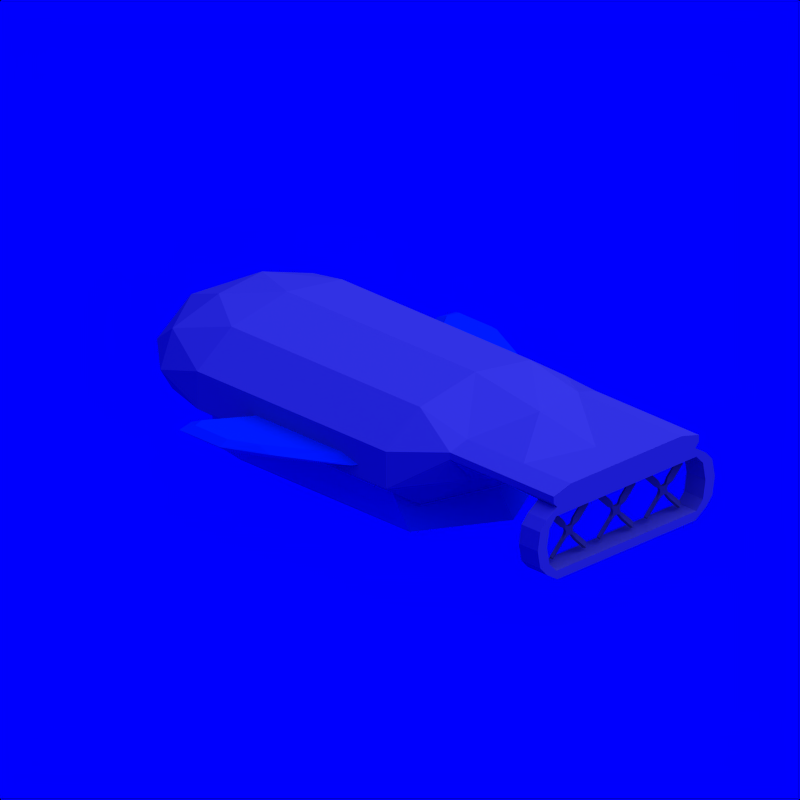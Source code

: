 # Source: Dirigible_1.blend  (saved by Blender 2.71.0; exported with 4.5.12 LTS)
import bpy
from mathutils import Matrix  # noqa: F401  (used for matrix-valued properties, if any)

bpy.ops.wm.read_factory_settings(use_empty=True)
scene = bpy.context.scene
scene.name = 'Scene'

# ---- collections
col_collection_1 = bpy.data.collections.new('Collection 1'); scene.collection.children.link(col_collection_1)
col_collection_2 = bpy.data.collections.new('Collection 2'); scene.collection.children.link(col_collection_2)
col_collection_2.hide_render = True
col_collection_2.hide_viewport = True

# ---- materials (node trees are filled in below, after node groups)
mat_grey = bpy.data.materials.new('Grey')
mat_grey.alpha_threshold = 0.0
mat_grey.diffuse_color = (0.5, 0.5, 0.5, 1.0)
mat_grey.roughness = 0.5
mat_grey.specular_intensity = 0.2
mat_grey.line_color = (0.0, 0.0, 0.0, 1.0)
mat_cc = bpy.data.materials.new('CC')
mat_cc.alpha_threshold = 0.0
mat_cc.diffuse_color = (0.0, 0.376, 0.827, 1.0)
mat_cc.roughness = 0.5
mat_cc.specular_intensity = 0.2
mat_cc.line_color = (0.0, 0.0, 0.0, 1.0)
mat_white = bpy.data.materials.new('White')
mat_white.alpha_threshold = 0.0
mat_white.diffuse_color = (0.7, 0.7, 0.7, 1.0)
mat_white.roughness = 0.5
mat_white.specular_intensity = 0.2
mat_white.line_color = (0.0, 0.0, 0.0, 1.0)
mat_invisible = bpy.data.materials.new('Invisible')
mat_invisible.alpha_threshold = 0.0
mat_invisible.diffuse_color = (1.0, 1.0, 1.0, 1.0)
mat_invisible.roughness = 0.5
mat_invisible.specular_intensity = 0.0

# ---- material node trees

# ---- world
world_world = bpy.data.worlds.new('World'); scene.world = world_world
world_world.color = (0.0, 0.0, 1.0)
world_world.use_sun_shadow = False
world_world.sun_shadow_jitter_overblur = 0.0
world_world.cycles.sampling_method = 'MANUAL'
world_world.cycles.sample_map_resolution = 256

# ---- cameras
cam_camera_002 = bpy.data.cameras.new('Camera.002')
cam_camera_002.type = 'ORTHO'
cam_camera_002.passepartout_alpha = 0.2
cam_camera_002.clip_end = 100.0
cam_camera_002.lens = 35.0
cam_camera_002.sensor_width = 32.0
cam_camera_002.sensor_height = 18.0
cam_camera_002.show_passepartout = False
cam_camera_002.show_safe_areas = True
cam_camera_002.dof.focus_distance = 0.0
cam_camera_002.dof.aperture_fstop = 128.0

# ---- lights
light_lamp = bpy.data.lights.new('Lamp', 'SUN')
light_lamp.transmission_factor = 0.0
light_lamp.angle = 1.571
light_lamp.energy = 1.0
light_lamp.shadow_buffer_clip_start = 0.5
light_lamp.shadow_soft_size = 1.0
light_lamp.shadow_cascade_max_distance = 1000.0
light_lamp.cycles.use_multiple_importance_sampling = False

# ---- meshes
me_plane_002 = bpy.data.meshes.new('Plane.002')
me_plane_002.from_pydata([(-0.05, -0.06, 0.0), (0.05, -0.06, 0.0), (-0.05, 0.04, 0.0), (0.05, 0.04, 0.0), (-0.025, 0.09, 0.0), (0.025, 0.09, 0.0), (0.1, -0.035, 0.0), (0.1, 0.015, 0.0), (-0.025, -0.11, 0.0), (0.025, -0.11, 0.0), (-0.1, -0.035, 0.0), (-0.1, 0.015, 0.0), (-0.5, -0.0533, -0.025), (-0.5, 0.0333, 0.025), (-0.2, -0.0533, -0.025), (-0.2, 0.0333, 0.025), (-0.0433, 0.19, -0.025), (0.0433, 0.19, 0.025), (-0.0433, 0.49, -0.025), (0.0433, 0.49, 0.025), (0.2, -0.0533, 0.025), (0.2, 0.0333, -0.025), (0.5, -0.0533, 0.025), (0.5, 0.0333, -0.025), (-0.0433, -0.21, 0.025), (0.0433, -0.21, -0.025), (-0.0433, -0.51, 0.025), (0.0433, -0.51, -0.025)], [], [(0, 1, 3, 2), (2, 3, 5, 4), (3, 1, 6, 7), (1, 0, 8, 9), (0, 2, 11, 10), (14, 15, 13, 12), (10, 11, 15, 14), (4, 5, 17, 16), (16, 17, 19, 18), (7, 6, 20, 21), (21, 20, 22, 23), (9, 8, 24, 25), (25, 24, 26, 27)])
me_plane_002.materials.append(mat_grey)
me_plane_002.use_remesh_preserve_volume = False
me_plane_002.use_remesh_preserve_attributes = False
me_plane_002.use_mirror_vertex_groups = False
me_plane_002.update()
me_cylinder = bpy.data.meshes.new('Cylinder')
me_cylinder.from_pydata([(0.2857, 1.0, -0.8571), (0.2857, 1.0, -0.4286), (0.2857, 0.0, -0.8571), (0.2857, 0.0, -0.4286), (3.143, 2.384e-07, -0.4286), (3.429, 2.384e-07, -0.8571), (2.571, -1.0, -0.4286), (2.857, -1.0, -0.8571), (2.571, 1.0, -0.4286), (2.857, 1.0, -0.8571), (0.2857, -1.0, -0.8571), (0.2857, -1.0, -0.4286), (-0.09697, -0.9239, -0.8571), (-0.09697, -0.9239, -0.4286), (-0.4214, -0.7071, -0.8571), (-0.4214, -0.7071, -0.4286), (-0.6382, -0.3827, -0.8571), (-0.6382, -0.3827, -0.4286), (-0.7143, 1.192e-08, -0.8571), (-0.7143, 1.192e-08, -0.4286), (-0.6382, 0.3827, -0.8571), (-0.6382, 0.3827, -0.4286), (-0.4214, 0.7071, -0.8571), (-0.4214, 0.7071, -0.4286), (-0.09697, 0.9239, -0.8571), (-0.09697, 0.9239, -0.4286)], [], [(10, 2, 5, 7), (1, 3, 4, 8), (3, 11, 6, 4), (2, 0, 9, 5), (5, 4, 6, 7), (0, 2, 10, 12, 14, 16, 18, 20, 22, 24), (11, 3, 1, 25, 23, 21, 19, 17, 15, 13), (11, 10, 7, 6), (10, 11, 13, 12), (12, 13, 15, 14), (14, 15, 17, 16), (16, 17, 19, 18), (18, 19, 21, 20), (20, 21, 23, 22), (0, 1, 8, 9), (24, 25, 1, 0), (22, 23, 25, 24), (9, 8, 4, 5)])
me_cylinder.materials.append(mat_cc)
me_cylinder.use_remesh_preserve_volume = False
me_cylinder.use_remesh_preserve_attributes = False
me_cylinder.use_mirror_vertex_groups = False
me_cylinder.update()
me_icosphere_002 = bpy.data.meshes.new('Icosphere.002')
me_icosphere_002.from_pydata([(-2.989e-06, 0.3144, 3.4), (0.733, 0.3144, 3.4), (-0.733, 0.3144, 3.4), (-3.165e-06, 0.3144, 3.6), (0.733, 0.3144, 3.6), (-0.733, 0.3144, 3.6), (-2.989e-06, -0.8856, 3.4), (0.733, -0.8856, 3.4), (-0.733, -0.8856, 3.4), (-3.165e-06, -0.8856, 3.6), (0.733, -0.8856, 3.6), (-0.733, -0.8856, 3.6), (0.9397, -0.2856, 3.4), (0.9397, -0.2856, 3.6), (-0.9397, -0.2856, 3.6), (-0.9397, -0.2856, 3.4), (0.9131, 0.01437, 3.4), (-0.9131, 0.01437, 3.6), (0.9131, 0.01437, 3.6), (-0.9131, 0.01437, 3.4), (0.9131, -0.5856, 3.6), (-0.9131, -0.5856, 3.4), (0.9131, -0.5856, 3.4), (-0.9131, -0.5856, 3.6), (-0.633, 0.3144, 3.4), (-0.633, 0.3144, 3.6), (-0.633, -0.8856, 3.4), (-0.633, -0.8856, 3.6), (-0.8397, -0.2856, 3.4), (-0.8131, 0.01437, 3.6), (-0.8131, 0.01437, 3.4), (-0.8131, -0.5856, 3.6), (-0.8131, -0.5856, 3.4), (0.633, 0.3144, 3.4), (0.633, 0.3144, 3.6), (0.633, -0.8856, 3.4), (0.633, -0.8856, 3.6), (0.8397, -0.2856, 3.4), (0.8131, 0.01437, 3.6), (0.8131, 0.01437, 3.4), (0.8131, -0.5856, 3.6), (0.8131, -0.5856, 3.4), (0.8459, 0.1644, 3.4), (-0.8459, 0.1644, 3.6), (0.8459, 0.1644, 3.6), (-0.8459, 0.1644, 3.4), (-2.989e-06, 0.1644, 3.4), (-0.7431, 0.1644, 3.6), (-0.7431, 0.1644, 3.4), (0.7431, 0.1644, 3.6), (0.7431, 0.1644, 3.4), (0.8459, -0.7356, 3.6), (-0.8459, -0.7356, 3.4), (-2.989e-06, -0.7356, 3.4), (0.8459, -0.7356, 3.4), (-0.8459, -0.7356, 3.6), (-3.165e-06, -0.7356, 3.6), (-0.7431, -0.7356, 3.4), (0.7431, -0.7356, 3.4), (-0.8397, -0.2856, 3.6), (0.8397, -0.2856, 3.6), (-3.086e-06, 0.1644, 3.6), (-0.7431, -0.7356, 3.6), (0.7431, -0.7356, 3.6)], [], [(55, 52, 8, 11), (54, 51, 10, 7), (26, 6, 9, 27), (35, 7, 10, 36), (57, 53, 6, 26), (58, 54, 7, 35), (17, 19, 15, 14), (16, 18, 13, 12), (39, 16, 12, 37), (43, 45, 19, 17), (42, 44, 18, 16), (47, 43, 17, 29), (50, 42, 16, 39), (14, 15, 21, 23), (12, 13, 20, 22), (37, 12, 22, 41), (24, 2, 5, 25), (33, 0, 3, 34), (8, 26, 27, 11), (52, 57, 26, 8), (19, 30, 28, 15), (45, 48, 30, 19), (15, 28, 32, 21), (0, 24, 25, 3), (6, 35, 36, 9), (53, 58, 35, 6), (44, 49, 38, 18), (1, 33, 34, 4), (5, 2, 45, 43), (1, 4, 44, 42), (25, 5, 43, 47), (24, 0, 46, 48), (33, 1, 42, 50), (2, 24, 48, 45), (4, 34, 49, 44), (0, 33, 50, 46), (23, 21, 52, 55), (22, 20, 51, 54), (41, 22, 54, 58), (21, 32, 57, 52), (62, 55, 11, 27), (63, 56, 9, 36), (29, 17, 14, 59), (50, 39, 38, 49), (37, 41, 40, 60), (59, 14, 23, 31), (48, 46, 61, 47), (56, 62, 27, 9), (51, 63, 36, 10), (18, 38, 60, 13), (46, 50, 49, 61), (57, 32, 31, 62), (13, 60, 40, 20), (41, 58, 63, 40), (34, 3, 61, 49), (3, 25, 47, 61), (31, 23, 55, 62), (53, 57, 62, 56), (20, 40, 63, 51), (58, 53, 56, 63), (39, 37, 60, 38), (32, 28, 59, 31), (30, 48, 47, 29), (28, 30, 29, 59)])
me_icosphere_002.materials.append(mat_white)
me_icosphere_002.use_remesh_preserve_volume = False
me_icosphere_002.use_remesh_preserve_attributes = False
me_icosphere_002.use_mirror_vertex_groups = False
me_icosphere_002.update()
me_plane_001 = bpy.data.meshes.new('Plane.001')
me_plane_001.from_pydata([(-0.3, 0.8, 0.0), (0.6, 0.8, 0.0), (-0.4, 1.0, 0.0), (0.5, 1.0, 0.0), (-0.6, 1.3, 0.0), (0.0, 1.3, 0.0), (-0.5704, 1.4, 0.0), (-0.2296, 1.4, 0.0), (-0.3, 0.8, -0.1), (0.6, 0.8, -0.1), (-0.4, 1.0, -0.1), (0.5, 1.0, -0.1), (-0.6, 1.3, -0.1), (0.0, 1.3, -0.1), (-0.5704, 1.4, -0.1), (-0.2296, 1.4, -0.1), (-0.2427, 1.468, -0.05), (-0.6737, 1.468, -0.05), (0.1171, 1.3, -0.05), (-0.7111, 1.3, -0.05), (0.6799, 1.0, -0.05), (-0.4582, 1.0, -0.05), (0.8064, 0.8, -0.05), (-0.374, 0.8, -0.05)], [], [(0, 2, 3, 1), (2, 4, 5, 3), (4, 6, 7, 5), (8, 9, 11, 10), (10, 11, 13, 12), (17, 19, 12, 14), (20, 18, 13, 11), (19, 21, 10, 12), (22, 20, 11, 9), (23, 22, 9, 8), (21, 23, 8, 10), (5, 7, 16, 18), (6, 4, 19, 17), (3, 5, 18, 20), (4, 2, 21, 19), (1, 3, 20, 22), (0, 1, 22, 23), (2, 0, 23, 21), (12, 13, 15, 14), (16, 17, 14, 15), (18, 16, 15, 13), (7, 6, 17, 16)])
me_plane_001.materials.append(mat_cc)
me_plane_001.use_remesh_preserve_volume = False
me_plane_001.use_remesh_preserve_attributes = False
me_plane_001.use_mirror_vertex_groups = False
me_plane_001.update()
me_icosphere = bpy.data.meshes.new('Icosphere')
me_icosphere.from_pydata([(0.0, 0.0, -1.0), (0.7236, -0.5257, -0.4472), (-0.2764, -0.8506, -0.4472), (-0.8944, 0.0, -0.4472), (-0.2764, 0.8506, -0.4472), (0.7236, 0.5257, -0.4472), (-0.1625, -0.5, -0.8507), (0.4253, -0.309, -0.8507), (0.2629, -0.809, -0.5257), (0.8506, 0.0, -0.5257), (0.4253, 0.309, -0.8507), (-0.5257, 0.0, -0.8507), (-0.6882, -0.5, -0.5257), (-0.1625, 0.5, -0.8507), (-0.6882, 0.5, -0.5257), (0.2629, 0.809, -0.5257), (0.9511, -0.309, 0.0), (0.9511, 0.309, 0.0), (0.0, -1.0, 0.0), (0.5878, -0.809, 0.0), (-0.9511, -0.309, 0.0), (-0.5878, -0.809, 0.0), (-0.5878, 0.809, 0.0), (-0.9511, 0.309, 0.0), (0.5878, 0.809, 0.0), (0.0, 1.0, 0.0), (0.9511, -0.309, 2.0), (0.9511, 0.309, 2.0), (-1.76e-06, -1.0, 2.0), (0.5878, -0.809, 2.0), (-0.9511, -0.309, 2.0), (-0.5878, -0.809, 2.0), (-0.5878, 0.809, 2.0), (-0.9511, 0.309, 2.0), (0.5878, 0.809, 2.0), (-1.76e-06, 1.0, 2.0), (0.7709, 0.3957, 2.5), (0.7709, 0.509, 2.5), (-2.384e-06, -0.2, 2.71), (0.5878, -0.009014, 2.562), (-0.7709, 0.3957, 2.5), (-0.5878, -0.009014, 2.562), (-0.5878, 0.609, 2.5), (-0.7709, 0.509, 2.5), (0.5878, 0.609, 2.5), (-2.358e-06, 0.8, 2.681), (0.7709, 0.3957, 3.1), (0.7709, 0.509, 3.1), (-2.868e-06, 0.3144, 3.262), (0.5878, 0.3144, 3.1), (-0.7709, 0.3957, 3.1), (-0.5878, 0.3144, 3.1), (-0.5878, 0.6077, 3.1), (-0.7709, 0.509, 3.1), (0.5878, 0.6077, 3.1), (-2.881e-06, 0.6077, 3.276), (0.7709, 0.3957, 3.4), (0.7709, 0.509, 3.4), (-2.989e-06, 0.3144, 3.4), (0.733, 0.3144, 3.4), (-0.7709, 0.3957, 3.4), (-0.733, 0.3144, 3.4), (-0.5878, 0.6077, 3.4), (-0.7709, 0.509, 3.4), (0.5878, 0.6077, 3.4), (-2.989e-06, 0.6077, 3.4), (0.7709, 0.3957, 3.6), (0.7709, 0.509, 3.6), (-3.165e-06, 0.3144, 3.6), (0.733, 0.3144, 3.6), (-0.7709, 0.3957, 3.6), (-0.733, 0.3144, 3.6), (-0.5878, 0.6077, 3.6), (-0.7709, 0.509, 3.6), (0.5878, 0.6077, 3.6), (-3.165e-06, 0.6077, 3.6)], [], [(0, 7, 6), (1, 7, 9), (0, 6, 11), (0, 11, 13), (0, 13, 10), (1, 9, 16), (2, 8, 18), (3, 12, 20), (4, 14, 22), (5, 15, 24), (1, 16, 19), (2, 18, 21), (3, 20, 23), (4, 22, 25), (5, 24, 17), (6, 8, 2), (6, 7, 8), (7, 1, 8), (9, 10, 5), (9, 7, 10), (7, 0, 10), (11, 12, 3), (11, 6, 12), (6, 2, 12), (13, 14, 4), (13, 11, 14), (11, 3, 14), (10, 15, 5), (10, 13, 15), (13, 4, 15), (16, 9, 17), (9, 5, 17), (18, 8, 19), (8, 1, 19), (20, 12, 21), (12, 2, 21), (22, 14, 23), (14, 3, 23), (24, 15, 25), (15, 4, 25), (17, 24, 34, 27), (25, 22, 32, 35), (23, 20, 30, 33), (21, 18, 28, 31), (19, 16, 26, 29), (24, 25, 35, 34), (22, 23, 33, 32), (20, 21, 31, 30), (18, 19, 29, 28), (16, 17, 27, 26), (27, 34, 44, 37), (35, 32, 42, 45), (33, 30, 40, 43), (31, 28, 38, 41), (29, 26, 36, 39), (34, 35, 45, 44), (32, 33, 43, 42), (30, 31, 41, 40), (28, 29, 39, 38), (26, 27, 37, 36), (37, 44, 54, 47), (45, 42, 52, 55), (43, 40, 50, 53), (41, 38, 48, 51), (39, 36, 46, 49), (44, 45, 55, 54), (42, 43, 53, 52), (40, 41, 51, 50), (38, 39, 49, 48), (36, 37, 47, 46), (47, 54, 64, 57), (55, 52, 62, 65), (53, 50, 60, 63), (51, 48, 58, 61), (49, 46, 56, 59), (54, 55, 65, 64), (52, 53, 63, 62), (50, 51, 61, 60), (48, 49, 59, 58), (46, 47, 57, 56), (57, 64, 74, 67), (65, 62, 72, 75), (63, 60, 70, 73), (59, 56, 66, 69), (64, 65, 75, 74), (62, 63, 73, 72), (60, 61, 71, 70), (56, 57, 67, 66), (66, 67, 74, 75, 72, 73, 70, 71, 68, 69), (61, 71, 68, 58), (58, 68, 69, 59)])
me_icosphere.materials.append(mat_white)
me_icosphere.use_remesh_preserve_volume = False
me_icosphere.use_remesh_preserve_attributes = False
me_icosphere.use_mirror_vertex_groups = False
me_icosphere.update()
me_icosphere_003 = bpy.data.meshes.new('Icosphere.003')
me_icosphere_003.from_pydata([(0.0, 0.0, -1.0), (0.7236, -0.5257, -0.4472), (-0.2764, -0.8506, -0.4472), (-0.8944, 0.0, -0.4472), (-0.2764, 0.8506, -0.4472), (0.7236, 0.5257, -0.4472), (-0.1625, -0.5, -0.8507), (0.4253, -0.309, -0.8507), (0.2629, -0.809, -0.5257), (0.8506, 0.0, -0.5257), (0.4253, 0.309, -0.8507), (-0.5257, 0.0, -0.8507), (-0.6882, -0.5, -0.5257), (-0.1625, 0.5, -0.8507), (-0.6882, 0.5, -0.5257), (0.2629, 0.809, -0.5257), (0.9511, -0.309, 0.0), (0.9511, 0.309, 0.0), (0.0, -1.0, 0.0), (0.5878, -0.809, 0.0), (-0.9511, -0.309, 0.0), (-0.5878, -0.809, 0.0), (-0.5878, 0.809, 0.0), (-0.9511, 0.309, 0.0), (0.5878, 0.809, 0.0), (0.0, 1.0, 0.0), (0.9511, -0.309, 2.0), (0.9511, 0.309, 2.0), (-1.76e-06, -1.0, 2.0), (0.5878, -0.809, 2.0), (-0.9511, -0.309, 2.0), (-0.5878, -0.809, 2.0), (-0.5878, 0.809, 2.0), (-0.9511, 0.309, 2.0), (0.5878, 0.809, 2.0), (-1.76e-06, 1.0, 2.0), (0.7709, 0.3957, 2.5), (0.7709, 0.509, 2.5), (-2.384e-06, -0.2, 2.71), (0.5878, -0.009014, 2.562), (-0.7709, 0.3957, 2.5), (-0.5878, -0.009014, 2.562), (-0.5878, 0.609, 2.5), (-0.7709, 0.509, 2.5), (0.5878, 0.609, 2.5), (-2.358e-06, 0.8, 2.681), (0.7709, 0.3957, 3.1), (0.7709, 0.509, 3.1), (-2.868e-06, 0.3144, 3.262), (0.5878, 0.3144, 3.1), (-0.7709, 0.3957, 3.1), (-0.5878, 0.3144, 3.1), (-0.5878, 0.6077, 3.1), (-0.7709, 0.509, 3.1), (0.5878, 0.6077, 3.1), (-2.881e-06, 0.6077, 3.276), (0.7709, 0.3957, 3.4), (0.7709, 0.509, 3.4), (-2.989e-06, 0.3144, 3.4), (0.733, 0.3144, 3.4), (-0.7709, 0.3957, 3.4), (-0.733, 0.3144, 3.4), (-0.5878, 0.6077, 3.4), (-0.7709, 0.509, 3.4), (0.5878, 0.6077, 3.4), (-2.989e-06, 0.6077, 3.4), (0.7709, 0.3957, 3.6), (0.7709, 0.509, 3.6), (-3.165e-06, 0.3144, 3.6), (0.733, 0.3144, 3.6), (-0.7709, 0.3957, 3.6), (-0.733, 0.3144, 3.6), (-0.5878, 0.6077, 3.6), (-0.7709, 0.509, 3.6), (0.5878, 0.6077, 3.6), (-3.165e-06, 0.6077, 3.6)], [], [(0, 7, 6), (1, 7, 9), (0, 6, 11), (0, 11, 13), (0, 13, 10), (1, 9, 16), (2, 8, 18), (3, 12, 20), (4, 14, 22), (5, 15, 24), (1, 16, 19), (2, 18, 21), (3, 20, 23), (4, 22, 25), (5, 24, 17), (6, 8, 2), (6, 7, 8), (7, 1, 8), (9, 10, 5), (9, 7, 10), (7, 0, 10), (11, 12, 3), (11, 6, 12), (6, 2, 12), (13, 14, 4), (13, 11, 14), (11, 3, 14), (10, 15, 5), (10, 13, 15), (13, 4, 15), (16, 9, 17), (9, 5, 17), (18, 8, 19), (8, 1, 19), (20, 12, 21), (12, 2, 21), (22, 14, 23), (14, 3, 23), (24, 15, 25), (15, 4, 25), (17, 24, 34, 27), (25, 22, 32, 35), (23, 20, 30, 33), (21, 18, 28, 31), (19, 16, 26, 29), (24, 25, 35, 34), (22, 23, 33, 32), (20, 21, 31, 30), (18, 19, 29, 28), (16, 17, 27, 26), (27, 34, 44, 37), (35, 32, 42, 45), (33, 30, 40, 43), (31, 28, 38, 41), (29, 26, 36, 39), (34, 35, 45, 44), (32, 33, 43, 42), (30, 31, 41, 40), (28, 29, 39, 38), (26, 27, 37, 36), (37, 44, 54, 47), (45, 42, 52, 55), (43, 40, 50, 53), (41, 38, 48, 51), (39, 36, 46, 49), (44, 45, 55, 54), (42, 43, 53, 52), (40, 41, 51, 50), (38, 39, 49, 48), (36, 37, 47, 46), (47, 54, 64, 57), (55, 52, 62, 65), (53, 50, 60, 63), (51, 48, 58, 61), (49, 46, 56, 59), (54, 55, 65, 64), (52, 53, 63, 62), (50, 51, 61, 60), (48, 49, 59, 58), (46, 47, 57, 56), (57, 64, 74, 67), (65, 62, 72, 75), (63, 60, 70, 73), (59, 56, 66, 69), (64, 65, 75, 74), (62, 63, 73, 72), (60, 61, 71, 70), (56, 57, 67, 66), (66, 67, 74, 75, 72, 73, 70, 71, 68, 69), (61, 71, 68, 58), (58, 68, 69, 59)])
me_icosphere_003.materials.append(mat_white)
me_icosphere_003.use_remesh_preserve_volume = False
me_icosphere_003.use_remesh_preserve_attributes = False
me_icosphere_003.use_mirror_vertex_groups = False
me_icosphere_003.update()
me_target = bpy.data.meshes.new('Target')
me_target.from_pydata([(0.2, 0.2, -0.2), (0.2, -0.2, -0.2), (-0.2, -0.2, -0.2), (-0.2, 0.2, -0.2), (0.2, 0.2, 0.2), (0.2, -0.2, 0.2), (-0.2, -0.2, 0.2), (-0.2, 0.2, 0.2)], [], [(0, 1, 2, 3), (4, 7, 6, 5), (0, 4, 5, 1), (1, 5, 6, 2), (2, 6, 7, 3), (4, 0, 3, 7)])
me_target.materials.append(mat_invisible)
me_target.use_remesh_preserve_volume = False
me_target.use_remesh_preserve_attributes = False
me_target.use_mirror_vertex_groups = False
me_target.update()

# ---- objects
ob_plane_003 = bpy.data.objects.new('Plane.003', me_plane_002)
ob_plane_002 = bpy.data.objects.new('Plane.002', me_plane_002)
ob_plane = bpy.data.objects.new('Plane', me_plane_002)
ob_cylinder = bpy.data.objects.new('Cylinder', me_cylinder)
ob_icosphere_002 = bpy.data.objects.new('Icosphere.002', me_icosphere_002)
ob_plane_001 = bpy.data.objects.new('Plane.001', me_plane_001)
ob_icosphere = bpy.data.objects.new('Icosphere', me_icosphere)
ob_camera = bpy.data.objects.new('Camera', cam_camera_002)
ob_lamp_001 = bpy.data.objects.new('Lamp.001', light_lamp)
ob_icosphere_001 = bpy.data.objects.new('Icosphere.001', me_icosphere_003)
ob_target = bpy.data.objects.new('Target', me_target)

# ---- transforms, parenting, visibility, modifiers, constraints
ob_plane_003.location = (2.3, -0.5, -0.15)
ob_plane_003.rotation_euler = (-1.571, 0.7854, -1.571)
ob_plane_003.scale = (0.5, 0.5, 0.5)
ob_plane_003.lineart.crease_threshold = 0.0
_m = ob_plane_003.modifiers.new('Solidify', 'SOLIDIFY')
_m.thickness = 0.05
_m.nonmanifold_thickness_mode = 'FIXED'
_m.nonmanifold_merge_threshold = 0.0003
ob_plane_002.location = (2.3, 0.5, -0.15)
ob_plane_002.rotation_euler = (-1.571, 0.7854, -1.571)
ob_plane_002.scale = (0.5, 0.5, 0.5)
ob_plane_002.lineart.crease_threshold = 0.0
_m = ob_plane_002.modifiers.new('Solidify', 'SOLIDIFY')
_m.thickness = 0.05
_m.nonmanifold_thickness_mode = 'FIXED'
_m.nonmanifold_merge_threshold = 0.0003
ob_plane.location = (2.3, 0.0, -0.15)
ob_plane.rotation_euler = (-1.571, 0.7854, -1.571)
ob_plane.scale = (0.5, 0.5, 0.5)
ob_plane.lineart.crease_threshold = 0.0
_m = ob_plane.modifiers.new('Solidify', 'SOLIDIFY')
_m.thickness = 0.05
_m.nonmanifold_thickness_mode = 'FIXED'
_m.nonmanifold_merge_threshold = 0.0003
ob_cylinder.location = (-1.205, 0.005612, 0.003443)
ob_cylinder.scale = (0.7, 0.7, 0.7)
ob_cylinder.lineart.crease_threshold = 0.0
ob_icosphere_002.location = (-1.2, 0.0, 0.0)
ob_icosphere_002.rotation_euler = (1.571, -0.0, 1.571)
ob_icosphere_002.scale = (1.0, 0.5, 1.0)
ob_icosphere_002.lineart.crease_threshold = 0.0
ob_plane_001.location = (-0.2, 0.0, 0.0)
ob_plane_001.lineart.crease_threshold = 0.0
_m = ob_plane_001.modifiers.new('Mirror', 'MIRROR')
_m.use_axis = (False, True, False)
ob_icosphere.location = (-1.2, 0.0, 0.0)
ob_icosphere.rotation_euler = (1.571, -0.0, 1.571)
ob_icosphere.scale = (1.0, 0.5, 1.0)
ob_icosphere.lineart.crease_threshold = 0.0
ob_camera.location = (6.0, -6.0, 4.0)
ob_camera.rotation_euler = (1.571, 0.0, 0.0)
ob_camera.lock_rotations_4d = False
ob_camera.empty_display_type = 'ARROWS'
ob_camera.color = (0.0, 0.0, 0.0, 1.0)
ob_camera.lineart.crease_threshold = 0.0
_c = ob_camera.constraints.new('TRACK_TO'); _c.name = 'Const'
_c.target = ob_target
ob_lamp_001.parent = ob_camera
ob_lamp_001.matrix_parent_inverse = Matrix(((0.7071, 0.7071, 0.0, -0.0), (-0.3015, 0.3015, 0.9045, -2.529e-07), (0.6396, -0.6396, 0.4264, -9.381), (0.0, 0.0, 0.0, 1.0)))
ob_lamp_001.location = (4.0, 1.0, 7.0)
ob_lamp_001.rotation_euler = (-0.07775, 0.5308, 0.2138)
ob_lamp_001.lock_rotations_4d = False
ob_lamp_001.empty_display_type = 'ARROWS'
ob_lamp_001.color = (0.0, 0.0, 0.0, 1.0)
ob_lamp_001.lineart.crease_threshold = 0.0
ob_icosphere_001.location = (-1.2, 0.0, 0.0)
ob_icosphere_001.rotation_euler = (1.571, -0.0, 1.571)
ob_icosphere_001.scale = (1.0, 0.5, 1.0)
ob_icosphere_001.lineart.crease_threshold = 0.0
ob_target.location = (0.0, 0.0, 0.0)
ob_target.lock_rotations_4d = False
ob_target.empty_display_type = 'ARROWS'
ob_target.color = (0.0, 0.0, 0.0, 1.0)
ob_target.lineart.crease_threshold = 0.0

# ---- collection membership
col_collection_1.objects.link(ob_plane_003)
col_collection_1.objects.link(ob_plane_002)
col_collection_1.objects.link(ob_plane)
col_collection_1.objects.link(ob_cylinder)
col_collection_1.objects.link(ob_icosphere_002)
col_collection_1.objects.link(ob_plane_001)
col_collection_1.objects.link(ob_icosphere)
col_collection_1.objects.link(ob_camera)
col_collection_1.objects.link(ob_lamp_001)
col_collection_2.objects.link(ob_icosphere_001)
col_collection_2.objects.link(ob_target)

# ---- scene / render settings (as saved in the file)
scene.camera = ob_camera
scene.frame_start = 1; scene.frame_end = 8; scene.frame_set(1)
scene.render.engine = 'BLENDER_EEVEE_NEXT'
scene.render.image_settings.compression = 90
scene.render.resolution_x = 108
scene.render.resolution_y = 108
scene.render.pixel_aspect_x = 100.0
scene.render.pixel_aspect_y = 100.0
scene.render.fps = 8
scene.render.dither_intensity = 0.0
scene.render.use_compositing = False
scene.render.use_sequencer = False
scene.render.bake_margin = 2
scene.render.bake_bias = 0.0
scene.render.use_stamp_time = False
scene.render.use_stamp_date = False
scene.render.use_stamp_frame = False
scene.render.use_stamp_camera = False
scene.render.use_stamp_scene = False
scene.render.use_stamp_filename = False
scene.render.use_stamp_render_time = False
scene.render.stamp_font_size = 0
scene.cycles.use_denoising = False
scene.cycles.samples = 10
scene.cycles.sampling_pattern = 'TABULATED_SOBOL'
scene.cycles.light_sampling_threshold = 0.0
scene.cycles.use_adaptive_sampling = False
scene.cycles.use_light_tree = False
scene.cycles.blur_glossy = 0.0
scene.cycles.volume_bounces = 1
scene.cycles.pixel_filter_type = 'GAUSSIAN'
scene.cycles.sample_clamp_indirect = 0.0
scene.view_settings.view_transform = 'Raw'
bpy.context.view_layer.update()
